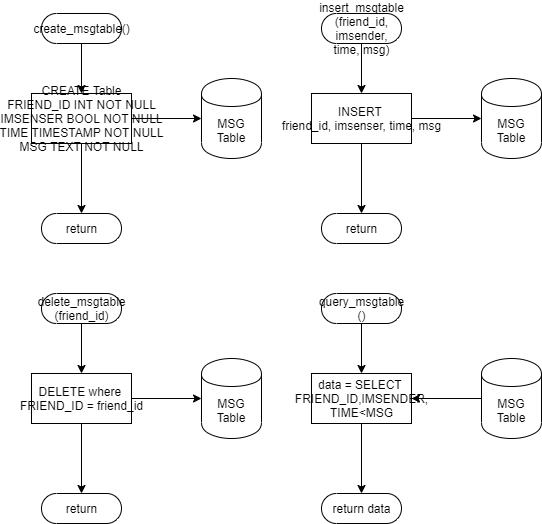

The diagram above was exported from draw.io. Its source (the exported page's mxGraphModel, read from the mxfile embedded in the PNG):
<mxGraphModel dx="548" dy="863" grid="1" gridSize="10" guides="1" tooltips="1" connect="1" arrows="1" fold="1" page="1" pageScale="1" pageWidth="850" pageHeight="1100" math="0" shadow="0">
  <root>
    <mxCell id="0" />
    <mxCell id="1" parent="0" />
    <mxCell id="4" style="edgeStyle=orthogonalEdgeStyle;rounded=0;orthogonalLoop=1;jettySize=auto;html=1;exitX=0.5;exitY=0.5;exitDx=0;exitDy=15;exitPerimeter=0;entryX=0.5;entryY=0;entryDx=0;entryDy=0;" edge="1" parent="1" source="2" target="3">
      <mxGeometry relative="1" as="geometry" />
    </mxCell>
    <mxCell id="2" value="create_msgtable()" style="html=1;dashed=0;whitespace=wrap;shape=mxgraph.dfd.start" vertex="1" parent="1">
      <mxGeometry x="120" y="80" width="80" height="30" as="geometry" />
    </mxCell>
    <mxCell id="6" style="edgeStyle=orthogonalEdgeStyle;rounded=0;orthogonalLoop=1;jettySize=auto;html=1;exitX=1;exitY=0.5;exitDx=0;exitDy=0;entryX=0;entryY=0.5;entryDx=0;entryDy=0;" edge="1" parent="1" source="3" target="5">
      <mxGeometry relative="1" as="geometry" />
    </mxCell>
    <mxCell id="8" style="edgeStyle=orthogonalEdgeStyle;rounded=0;orthogonalLoop=1;jettySize=auto;html=1;exitX=0.5;exitY=1;exitDx=0;exitDy=0;entryX=0.5;entryY=0.5;entryDx=0;entryDy=-15;entryPerimeter=0;" edge="1" parent="1" source="3" target="7">
      <mxGeometry relative="1" as="geometry" />
    </mxCell>
    <mxCell id="3" value="CREATE Table&lt;br&gt;FRIEND_ID INT NOT NULL&lt;br&gt;IMSENSER BOOL NOT NULL&lt;br&gt;TIME TIMESTAMP NOT NULL&lt;br&gt;MSG TEXT NOT NULL" style="html=1;dashed=0;whitespace=wrap;" vertex="1" parent="1">
      <mxGeometry x="110" y="160" width="100" height="50" as="geometry" />
    </mxCell>
    <mxCell id="5" value="MSG Table" style="shape=cylinder;whiteSpace=wrap;html=1;boundedLbl=1;backgroundOutline=1;" vertex="1" parent="1">
      <mxGeometry x="280" y="145" width="60" height="80" as="geometry" />
    </mxCell>
    <mxCell id="7" value="return" style="html=1;dashed=0;whitespace=wrap;shape=mxgraph.dfd.start" vertex="1" parent="1">
      <mxGeometry x="120" y="280" width="80" height="30" as="geometry" />
    </mxCell>
    <mxCell id="11" style="edgeStyle=orthogonalEdgeStyle;rounded=0;orthogonalLoop=1;jettySize=auto;html=1;exitX=0.5;exitY=0.5;exitDx=0;exitDy=15;exitPerimeter=0;entryX=0.5;entryY=0;entryDx=0;entryDy=0;" edge="1" parent="1" source="9" target="10">
      <mxGeometry relative="1" as="geometry" />
    </mxCell>
    <mxCell id="9" value="insert_msgtable&lt;br&gt;(friend_id,&lt;br&gt;imsender,&lt;br&gt;time, msg)" style="html=1;dashed=0;whitespace=wrap;shape=mxgraph.dfd.start" vertex="1" parent="1">
      <mxGeometry x="400" y="80" width="80" height="30" as="geometry" />
    </mxCell>
    <mxCell id="13" style="edgeStyle=orthogonalEdgeStyle;rounded=0;orthogonalLoop=1;jettySize=auto;html=1;exitX=1;exitY=0.5;exitDx=0;exitDy=0;entryX=0;entryY=0.5;entryDx=0;entryDy=0;" edge="1" parent="1" source="10" target="12">
      <mxGeometry relative="1" as="geometry" />
    </mxCell>
    <mxCell id="22" style="edgeStyle=orthogonalEdgeStyle;rounded=0;orthogonalLoop=1;jettySize=auto;html=1;exitX=0.5;exitY=1;exitDx=0;exitDy=0;entryX=0.5;entryY=0.5;entryDx=0;entryDy=-15;entryPerimeter=0;" edge="1" parent="1" source="10" target="21">
      <mxGeometry relative="1" as="geometry" />
    </mxCell>
    <mxCell id="10" value="INSERT &lt;br&gt;friend_id, imsenser, time, msg" style="html=1;dashed=0;whitespace=wrap;" vertex="1" parent="1">
      <mxGeometry x="390" y="160" width="100" height="50" as="geometry" />
    </mxCell>
    <mxCell id="12" value="MSG Table" style="shape=cylinder;whiteSpace=wrap;html=1;boundedLbl=1;backgroundOutline=1;" vertex="1" parent="1">
      <mxGeometry x="560" y="145" width="60" height="80" as="geometry" />
    </mxCell>
    <mxCell id="18" style="edgeStyle=orthogonalEdgeStyle;rounded=0;orthogonalLoop=1;jettySize=auto;html=1;exitX=0.5;exitY=0.5;exitDx=0;exitDy=15;exitPerimeter=0;entryX=0.5;entryY=0;entryDx=0;entryDy=0;" edge="1" parent="1" source="14" target="15">
      <mxGeometry relative="1" as="geometry" />
    </mxCell>
    <mxCell id="14" value="delete_msgtable&lt;br&gt;(friend_id)" style="html=1;dashed=0;whitespace=wrap;shape=mxgraph.dfd.start" vertex="1" parent="1">
      <mxGeometry x="120" y="360" width="80" height="30" as="geometry" />
    </mxCell>
    <mxCell id="17" style="edgeStyle=orthogonalEdgeStyle;rounded=0;orthogonalLoop=1;jettySize=auto;html=1;exitX=1;exitY=0.5;exitDx=0;exitDy=0;entryX=0;entryY=0.5;entryDx=0;entryDy=0;" edge="1" parent="1" source="15" target="16">
      <mxGeometry relative="1" as="geometry" />
    </mxCell>
    <mxCell id="20" style="edgeStyle=orthogonalEdgeStyle;rounded=0;orthogonalLoop=1;jettySize=auto;html=1;exitX=0.5;exitY=1;exitDx=0;exitDy=0;entryX=0.5;entryY=0.5;entryDx=0;entryDy=-15;entryPerimeter=0;" edge="1" parent="1" source="15" target="19">
      <mxGeometry relative="1" as="geometry" />
    </mxCell>
    <mxCell id="15" value="DELETE where &lt;br&gt;FRIEND_ID = friend_id" style="html=1;dashed=0;whitespace=wrap;" vertex="1" parent="1">
      <mxGeometry x="110" y="440" width="100" height="50" as="geometry" />
    </mxCell>
    <mxCell id="16" value="MSG Table" style="shape=cylinder;whiteSpace=wrap;html=1;boundedLbl=1;backgroundOutline=1;" vertex="1" parent="1">
      <mxGeometry x="280" y="425" width="60" height="80" as="geometry" />
    </mxCell>
    <mxCell id="19" value="return" style="html=1;dashed=0;whitespace=wrap;shape=mxgraph.dfd.start" vertex="1" parent="1">
      <mxGeometry x="120" y="560" width="80" height="30" as="geometry" />
    </mxCell>
    <mxCell id="21" value="return" style="html=1;dashed=0;whitespace=wrap;shape=mxgraph.dfd.start" vertex="1" parent="1">
      <mxGeometry x="400" y="280" width="80" height="30" as="geometry" />
    </mxCell>
    <mxCell id="27" style="edgeStyle=orthogonalEdgeStyle;rounded=0;orthogonalLoop=1;jettySize=auto;html=1;exitX=0.5;exitY=0.5;exitDx=0;exitDy=15;exitPerimeter=0;entryX=0.5;entryY=0;entryDx=0;entryDy=0;" edge="1" parent="1" source="23" target="24">
      <mxGeometry relative="1" as="geometry" />
    </mxCell>
    <mxCell id="23" value="query_msgtable&lt;br&gt;()" style="html=1;dashed=0;whitespace=wrap;shape=mxgraph.dfd.start" vertex="1" parent="1">
      <mxGeometry x="400" y="360" width="80" height="30" as="geometry" />
    </mxCell>
    <mxCell id="29" style="edgeStyle=orthogonalEdgeStyle;rounded=0;orthogonalLoop=1;jettySize=auto;html=1;exitX=0.5;exitY=1;exitDx=0;exitDy=0;entryX=0.5;entryY=0.5;entryDx=0;entryDy=-15;entryPerimeter=0;" edge="1" parent="1" source="24" target="28">
      <mxGeometry relative="1" as="geometry" />
    </mxCell>
    <mxCell id="24" value="data = SELECT &lt;br&gt;FRIEND_ID,IMSENDER,&lt;br&gt;TIME&amp;lt;MSG" style="html=1;dashed=0;whitespace=wrap;" vertex="1" parent="1">
      <mxGeometry x="390" y="440" width="100" height="50" as="geometry" />
    </mxCell>
    <mxCell id="26" style="edgeStyle=orthogonalEdgeStyle;rounded=0;orthogonalLoop=1;jettySize=auto;html=1;exitX=0;exitY=0.5;exitDx=0;exitDy=0;entryX=1;entryY=0.5;entryDx=0;entryDy=0;" edge="1" parent="1" source="25" target="24">
      <mxGeometry relative="1" as="geometry" />
    </mxCell>
    <mxCell id="25" value="MSG&lt;br&gt;Table" style="shape=cylinder;whiteSpace=wrap;html=1;boundedLbl=1;backgroundOutline=1;" vertex="1" parent="1">
      <mxGeometry x="560" y="425" width="60" height="80" as="geometry" />
    </mxCell>
    <mxCell id="28" value="return data" style="html=1;dashed=0;whitespace=wrap;shape=mxgraph.dfd.start" vertex="1" parent="1">
      <mxGeometry x="400" y="560" width="80" height="30" as="geometry" />
    </mxCell>
  </root>
</mxGraphModel>